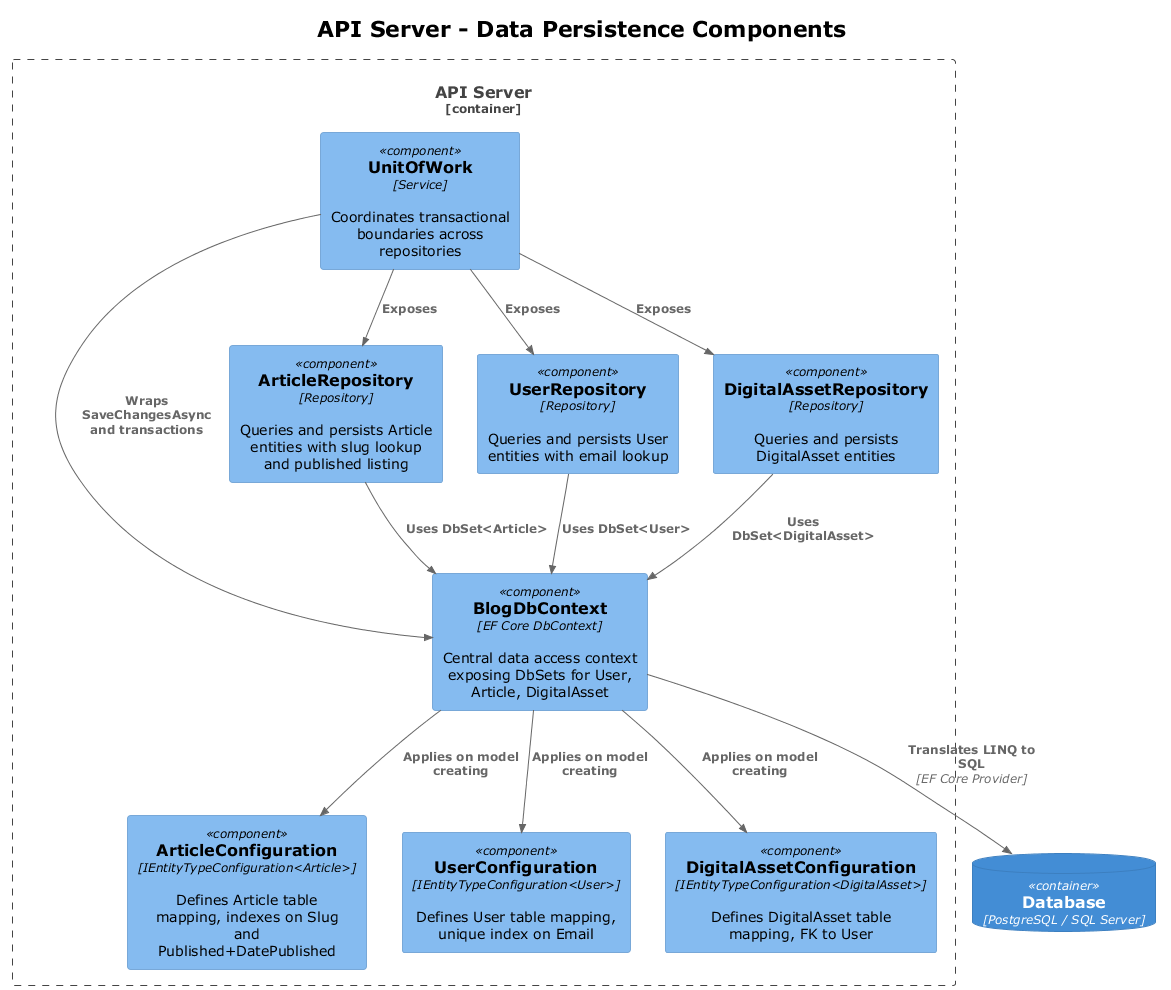

The diagram above was rendered by PlantUML. Its source (embedded in the PNG):
@startuml c4_component
!theme plain
!include <C4/C4_Component>

title API Server - Data Persistence Components

Container_Boundary(api, "API Server") {
    Component(ctx, "BlogDbContext", "EF Core DbContext", "Central data access context exposing DbSets for User, Article, DigitalAsset")
    Component(uow, "UnitOfWork", "Service", "Coordinates transactional boundaries across repositories")

    Component(articleConfig, "ArticleConfiguration", "IEntityTypeConfiguration<Article>", "Defines Article table mapping, indexes on Slug and Published+DatePublished")
    Component(userConfig, "UserConfiguration", "IEntityTypeConfiguration<User>", "Defines User table mapping, unique index on Email")
    Component(assetConfig, "DigitalAssetConfiguration", "IEntityTypeConfiguration<DigitalAsset>", "Defines DigitalAsset table mapping, FK to User")

    Component(articleRepo, "ArticleRepository", "Repository", "Queries and persists Article entities with slug lookup and published listing")
    Component(userRepo, "UserRepository", "Repository", "Queries and persists User entities with email lookup")
    Component(assetRepo, "DigitalAssetRepository", "Repository", "Queries and persists DigitalAsset entities")
}

ContainerDb(db, "Database", "PostgreSQL / SQL Server")

Rel(uow, ctx, "Wraps SaveChangesAsync\nand transactions")
Rel(uow, articleRepo, "Exposes")
Rel(uow, userRepo, "Exposes")
Rel(uow, assetRepo, "Exposes")

Rel(articleRepo, ctx, "Uses DbSet<Article>")
Rel(userRepo, ctx, "Uses DbSet<User>")
Rel(assetRepo, ctx, "Uses DbSet<DigitalAsset>")

Rel(ctx, articleConfig, "Applies on model creating")
Rel(ctx, userConfig, "Applies on model creating")
Rel(ctx, assetConfig, "Applies on model creating")

Rel(ctx, db, "Translates LINQ to SQL", "EF Core Provider")

@enduml